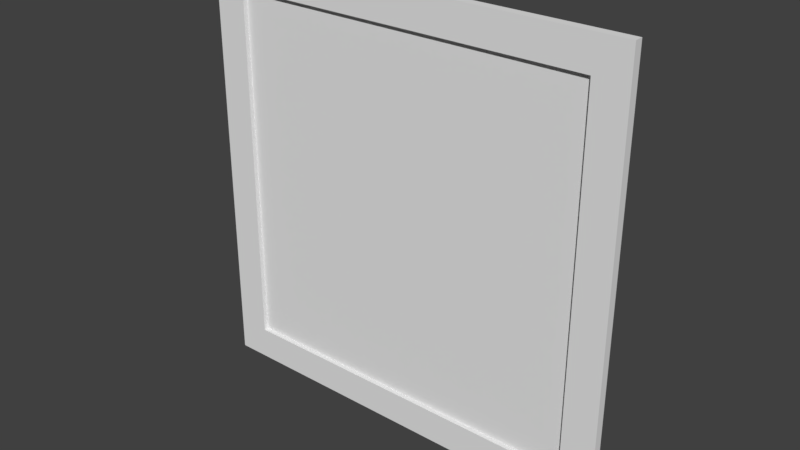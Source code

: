 # Source: Big_Screen_Monitor.blend  (saved by Blender 2.78.0; exported with 4.5.12 LTS)
import bpy
from mathutils import Matrix  # noqa: F401  (used for matrix-valued properties, if any)

bpy.ops.wm.read_factory_settings(use_empty=True)
scene = bpy.context.scene
scene.name = 'Scene'

# ---- collections
col_collection_1 = bpy.data.collections.new('Collection 1'); scene.collection.children.link(col_collection_1)

# ---- world
world_world = bpy.data.worlds.new('World'); scene.world = world_world
world_world.color = (0.05088, 0.05088, 0.05088)
world_world.use_sun_shadow = False
world_world.sun_shadow_jitter_overblur = 0.0
world_world.cycles.sampling_method = 'MANUAL'

# ---- meshes
me_cube = bpy.data.meshes.new('Cube')
me_cube.from_pydata([(-1.0, -1.0, -1.0), (-1.0, -1.0, 1.0), (-1.0, 1.0, -1.0), (-1.0, 1.0, 1.0), (1.0, -1.0, -1.0), (1.0, -1.0, 1.0), (1.0, 1.0, -1.0), (1.0, 1.0, 1.0), (0.8462, 1.0, -1.0), (0.6923, 1.0, -1.0), (0.5385, 1.0, -1.0), (0.3846, 1.0, -1.0), (0.2308, 1.0, -1.0), (0.07692, 1.0, -1.0), (-0.07692, 1.0, -1.0), (-0.2308, 1.0, -1.0), (-0.3846, 1.0, -1.0), (-0.5385, 1.0, -1.0), (-0.6923, 1.0, -1.0), (-0.8462, 1.0, -1.0), (-0.8462, 1.0, 1.0), (-0.6923, 1.0, 1.0), (-0.5385, 1.0, 1.0), (-0.3846, 1.0, 1.0), (-0.2308, 1.0, 1.0), (-0.07692, 1.0, 1.0), (0.07692, 1.0, 1.0), (0.2308, 1.0, 1.0), (0.3846, 1.0, 1.0), (0.5385, 1.0, 1.0), (0.6923, 1.0, 1.0), (0.8462, 1.0, 1.0), (-0.8462, -1.0, -1.0), (-0.6923, -1.0, -1.0), (-0.5385, -1.0, -1.0), (-0.3846, -1.0, -1.0), (-0.2308, -1.0, -1.0), (-0.07692, -1.0, -1.0), (0.07692, -1.0, -1.0), (0.2308, -1.0, -1.0), (0.3846, -1.0, -1.0), (0.5385, -1.0, -1.0), (0.6923, -1.0, -1.0), (0.8462, -1.0, -1.0), (0.8462, -1.0, 1.0), (0.6923, -1.0, 1.0), (0.5385, -1.0, 1.0), (0.3846, -1.0, 1.0), (0.2308, -1.0, 1.0), (0.07692, -1.0, 1.0), (-0.07692, -1.0, 1.0), (-0.2308, -1.0, 1.0), (-0.3846, -1.0, 1.0), (-0.5385, -1.0, 1.0), (-0.6923, -1.0, 1.0), (-0.8462, -1.0, 1.0), (-1.0, -1.0, -0.8462), (-1.0, -1.0, -0.6923), (-1.0, -1.0, -0.5385), (-1.0, -1.0, -0.3846), (-1.0, -1.0, -0.2308), (-1.0, -1.0, -0.07692), (-1.0, -1.0, 0.07692), (-1.0, -1.0, 0.2308), (-1.0, -1.0, 0.3846), (-1.0, -1.0, 0.5385), (-1.0, -1.0, 0.6923), (-1.0, -1.0, 0.8462), (-1.0, 1.0, 0.8462), (-1.0, 1.0, 0.6923), (-1.0, 1.0, 0.5385), (-1.0, 1.0, 0.3846), (-1.0, 1.0, 0.2308), (-1.0, 1.0, 0.07692), (-1.0, 1.0, -0.07692), (-1.0, 1.0, -0.2308), (-1.0, 1.0, -0.3846), (-1.0, 1.0, -0.5385), (-1.0, 1.0, -0.6923), (-1.0, 1.0, -0.8462), (1.0, 1.0, 0.8462), (1.0, 1.0, 0.6923), (1.0, 1.0, 0.5385), (1.0, 1.0, 0.3846), (1.0, 1.0, 0.2308), (1.0, 1.0, 0.07692), (1.0, 1.0, -0.07692), (1.0, 1.0, -0.2308), (1.0, 1.0, -0.3846), (1.0, 1.0, -0.5385), (1.0, 1.0, -0.6923), (1.0, 1.0, -0.8462), (1.0, -1.0, 0.8462), (1.0, -1.0, 0.6923), (1.0, -1.0, 0.5385), (1.0, -1.0, 0.3846), (1.0, -1.0, 0.2308), (1.0, -1.0, 0.07692), (1.0, -1.0, -0.07692), (1.0, -1.0, -0.2308), (1.0, -1.0, -0.3846), (1.0, -1.0, -0.5385), (1.0, -1.0, -0.6923), (1.0, -1.0, -0.8462), (0.8462, -1.0, 0.8462), (0.8462, -1.0, 0.6923), (0.8462, -1.0, 0.5385), (0.8462, -1.0, 0.3846), (0.8462, -1.0, 0.2308), (0.8462, -1.0, 0.07692), (0.8462, -1.0, -0.07692), (0.8462, -1.0, -0.2308), (0.8462, -1.0, -0.3846), (0.8462, -1.0, -0.5385), (0.8462, -1.0, -0.6923), (0.8462, -1.0, -0.8462), (0.6923, -1.0, 0.8462), (0.6923, -1.0, -0.8462), (0.5385, -1.0, 0.8462), (0.5385, -1.0, -0.8462), (0.3846, -1.0, 0.8462), (0.3846, -1.0, -0.8462), (0.2308, -1.0, 0.8462), (0.2308, -1.0, -0.8462), (0.07692, -1.0, 0.8462), (0.07692, -1.0, -0.8462), (-0.07692, -1.0, 0.8462), (-0.07692, -1.0, -0.8462), (-0.2308, -1.0, 0.8462), (-0.2308, -1.0, -0.8462), (-0.3846, -1.0, 0.8462), (-0.3846, -1.0, -0.8462), (-0.5385, -1.0, 0.8462), (-0.5385, -1.0, -0.8462), (-0.6923, -1.0, 0.8462), (-0.6923, -1.0, -0.8462), (-0.8462, -1.0, 0.8462), (-0.8462, -1.0, 0.6923), (-0.8462, -1.0, 0.5385), (-0.8462, -1.0, 0.3846), (-0.8462, -1.0, 0.2308), (-0.8462, -1.0, 0.07692), (-0.8462, -1.0, -0.07692), (-0.8462, -1.0, -0.2308), (-0.8462, -1.0, -0.3846), (-0.8462, -1.0, -0.5385), (-0.8462, -1.0, -0.6923), (-0.8462, -1.0, -0.8462), (-0.8462, 1.0, 0.8462), (-0.8462, 1.0, 0.6923), (-0.8462, 1.0, 0.5385), (-0.8462, 1.0, 0.3846), (-0.8462, 1.0, 0.2308), (-0.8462, 1.0, 0.07692), (-0.8462, 1.0, -0.07692), (-0.8462, 1.0, -0.2308), (-0.8462, 1.0, -0.3846), (-0.8462, 1.0, -0.5385), (-0.8462, 1.0, -0.6923), (-0.8462, 1.0, -0.8462), (-0.6923, 1.0, 0.8462), (-0.6923, 1.0, 0.6923), (-0.6923, 1.0, 0.5385), (-0.6923, 1.0, 0.3846), (-0.6923, 1.0, 0.2308), (-0.6923, 1.0, 0.07692), (-0.6923, 1.0, -0.07692), (-0.6923, 1.0, -0.2308), (-0.6923, 1.0, -0.3846), (-0.6923, 1.0, -0.5385), (-0.6923, 1.0, -0.6923), (-0.6923, 1.0, -0.8462), (-0.5385, 1.0, 0.8462), (-0.5385, 1.0, 0.6923), (-0.5385, 1.0, 0.5385), (-0.5385, 1.0, 0.3846), (-0.5385, 1.0, 0.2308), (-0.5385, 1.0, 0.07692), (-0.5385, 1.0, -0.07692), (-0.5385, 1.0, -0.2308), (-0.5385, 1.0, -0.3846), (-0.5385, 1.0, -0.5385), (-0.5385, 1.0, -0.6923), (-0.5385, 1.0, -0.8462), (-0.3846, 1.0, 0.8462), (-0.3846, 1.0, 0.6923), (-0.3846, 1.0, 0.5385), (-0.3846, 1.0, 0.3846), (-0.3846, 1.0, 0.2308), (-0.3846, 1.0, 0.07692), (-0.3846, 1.0, -0.07692), (-0.3846, 1.0, -0.2308), (-0.3846, 1.0, -0.3846), (-0.3846, 1.0, -0.5385), (-0.3846, 1.0, -0.6923), (-0.3846, 1.0, -0.8462), (-0.2308, 1.0, 0.8462), (-0.2308, 1.0, 0.6923), (-0.2308, 1.0, 0.5385), (-0.2308, 1.0, 0.3846), (-0.2308, 1.0, 0.2308), (-0.2308, 1.0, 0.07692), (-0.2308, 1.0, -0.07692), (-0.2308, 1.0, -0.2308), (-0.2308, 1.0, -0.3846), (-0.2308, 1.0, -0.5385), (-0.2308, 1.0, -0.6923), (-0.2308, 1.0, -0.8462), (-0.07692, 1.0, 0.8462), (-0.07692, 1.0, 0.6923), (-0.07692, 1.0, 0.5385), (-0.07692, 1.0, 0.3846), (-0.07692, 1.0, 0.2308), (-0.07692, 1.0, 0.07692), (-0.07692, 1.0, -0.07692), (-0.07692, 1.0, -0.2308), (-0.07692, 1.0, -0.3846), (-0.07692, 1.0, -0.5385), (-0.07692, 1.0, -0.6923), (-0.07692, 1.0, -0.8462), (0.07692, 1.0, 0.8462), (0.07692, 1.0, 0.6923), (0.07692, 1.0, 0.5385), (0.07692, 1.0, 0.3846), (0.07692, 1.0, 0.2308), (0.07692, 1.0, 0.07692), (0.07692, 1.0, -0.07692), (0.07692, 1.0, -0.2308), (0.07692, 1.0, -0.3846), (0.07692, 1.0, -0.5385), (0.07692, 1.0, -0.6923), (0.07692, 1.0, -0.8462), (0.2308, 1.0, 0.8462), (0.2308, 1.0, 0.6923), (0.2308, 1.0, 0.5385), (0.2308, 1.0, 0.3846), (0.2308, 1.0, 0.2308), (0.2308, 1.0, 0.07692), (0.2308, 1.0, -0.07692), (0.2308, 1.0, -0.2308), (0.2308, 1.0, -0.3846), (0.2308, 1.0, -0.5385), (0.2308, 1.0, -0.6923), (0.2308, 1.0, -0.8462), (0.3846, 1.0, 0.8462), (0.3846, 1.0, 0.6923), (0.3846, 1.0, 0.5385), (0.3846, 1.0, 0.3846), (0.3846, 1.0, 0.2308), (0.3846, 1.0, 0.07692), (0.3846, 1.0, -0.07692), (0.3846, 1.0, -0.2308), (0.3846, 1.0, -0.3846), (0.3846, 1.0, -0.5385), (0.3846, 1.0, -0.6923), (0.3846, 1.0, -0.8462), (0.5385, 1.0, 0.8462), (0.5385, 1.0, 0.6923), (0.5385, 1.0, 0.5385), (0.5385, 1.0, 0.3846), (0.5385, 1.0, 0.2308), (0.5385, 1.0, 0.07692), (0.5385, 1.0, -0.07692), (0.5385, 1.0, -0.2308), (0.5385, 1.0, -0.3846), (0.5385, 1.0, -0.5385), (0.5385, 1.0, -0.6923), (0.5385, 1.0, -0.8462), (0.6923, 1.0, 0.8462), (0.6923, 1.0, 0.6923), (0.6923, 1.0, 0.5385), (0.6923, 1.0, 0.3846), (0.6923, 1.0, 0.2308), (0.6923, 1.0, 0.07692), (0.6923, 1.0, -0.07692), (0.6923, 1.0, -0.2308), (0.6923, 1.0, -0.3846), (0.6923, 1.0, -0.5385), (0.6923, 1.0, -0.6923), (0.6923, 1.0, -0.8462), (0.8462, 1.0, 0.8462), (0.8462, 1.0, 0.6923), (0.8462, 1.0, 0.5385), (0.8462, 1.0, 0.3846), (0.8462, 1.0, 0.2308), (0.8462, 1.0, 0.07692), (0.8462, 1.0, -0.07692), (0.8462, 1.0, -0.2308), (0.8462, 1.0, -0.3846), (0.8462, 1.0, -0.5385), (0.8462, 1.0, -0.6923), (0.8462, 1.0, -0.8462), (0.8462, 0.06809, 0.8462), (0.8462, 0.06809, 0.6923), (0.8462, 0.06809, 0.5385), (0.8462, 0.06809, 0.3846), (0.8462, 0.06809, 0.2308), (0.8462, 0.06809, 0.07692), (0.8462, 0.06809, -0.07692), (0.8462, 0.06809, -0.2308), (0.8462, 0.06809, -0.3846), (0.8462, 0.06809, -0.5385), (0.8462, 0.06809, -0.6923), (0.8462, 0.06809, -0.8462), (0.6923, 0.06809, 0.8462), (0.6923, 0.06809, 0.6923), (0.6923, 0.06809, 0.5385), (0.6923, 0.06809, 0.3846), (0.6923, 0.06809, 0.2308), (0.6923, 0.06809, 0.07692), (0.6923, 0.06809, -0.07692), (0.6923, 0.06809, -0.2308), (0.6923, 0.06809, -0.3846), (0.6923, 0.06809, -0.5385), (0.6923, 0.06809, -0.6923), (0.6923, 0.06809, -0.8462), (0.5385, 0.06809, 0.8462), (0.5385, 0.06809, 0.6923), (0.5385, 0.06809, 0.5385), (0.5385, 0.06809, 0.3846), (0.5385, 0.06809, 0.2308), (0.5385, 0.06809, 0.07692), (0.5385, 0.06809, -0.07692), (0.5385, 0.06809, -0.2308), (0.5385, 0.06809, -0.3846), (0.5385, 0.06809, -0.5385), (0.5385, 0.06809, -0.6923), (0.5385, 0.06809, -0.8462), (0.3846, 0.06809, 0.8462), (0.3846, 0.06809, 0.6923), (0.3846, 0.06809, 0.5385), (0.3846, 0.06809, 0.3846), (0.3846, 0.06809, 0.2308), (0.3846, 0.06809, 0.07692), (0.3846, 0.06809, -0.07692), (0.3846, 0.06809, -0.2308), (0.3846, 0.06809, -0.3846), (0.3846, 0.06809, -0.5385), (0.3846, 0.06809, -0.6923), (0.3846, 0.06809, -0.8462), (0.2308, 0.06809, 0.8462), (0.2308, 0.06809, 0.6923), (0.2308, 0.06809, 0.5385), (0.2308, 0.06809, 0.3846), (0.2308, 0.06809, 0.2308), (0.2308, 0.06809, 0.07692), (0.2308, 0.06809, -0.07692), (0.2308, 0.06809, -0.2308), (0.2308, 0.06809, -0.3846), (0.2308, 0.06809, -0.5385), (0.2308, 0.06809, -0.6923), (0.2308, 0.06809, -0.8462), (0.07692, 0.06809, 0.8462), (0.07692, 0.06809, 0.6923), (0.07692, 0.06809, 0.5385), (0.07692, 0.06809, 0.3846), (0.07692, 0.06809, 0.2308), (0.07692, 0.06809, 0.07692), (0.07692, 0.06809, -0.07692), (0.07692, 0.06809, -0.2308), (0.07692, 0.06809, -0.3846), (0.07692, 0.06809, -0.5385), (0.07692, 0.06809, -0.6923), (0.07692, 0.06809, -0.8462), (-0.07692, 0.06809, 0.8462), (-0.07692, 0.06809, 0.6923), (-0.07692, 0.06809, 0.5385), (-0.07692, 0.06809, 0.3846), (-0.07692, 0.06809, 0.2308), (-0.07692, 0.06809, 0.07692), (-0.07692, 0.06809, -0.07692), (-0.07692, 0.06809, -0.2308), (-0.07692, 0.06809, -0.3846), (-0.07692, 0.06809, -0.5385), (-0.07692, 0.06809, -0.6923), (-0.07692, 0.06809, -0.8462), (-0.2308, 0.06809, 0.8462), (-0.2308, 0.06809, 0.6923), (-0.2308, 0.06809, 0.5385), (-0.2308, 0.06809, 0.3846), (-0.2308, 0.06809, 0.2308), (-0.2308, 0.06809, 0.07692), (-0.2308, 0.06809, -0.07692), (-0.2308, 0.06809, -0.2308), (-0.2308, 0.06809, -0.3846), (-0.2308, 0.06809, -0.5385), (-0.2308, 0.06809, -0.6923), (-0.2308, 0.06809, -0.8462), (-0.3846, 0.06809, 0.8462), (-0.3846, 0.06809, 0.6923), (-0.3846, 0.06809, 0.5385), (-0.3846, 0.06809, 0.3846), (-0.3846, 0.06809, 0.2308), (-0.3846, 0.06809, 0.07692), (-0.3846, 0.06809, -0.07692), (-0.3846, 0.06809, -0.2308), (-0.3846, 0.06809, -0.3846), (-0.3846, 0.06809, -0.5385), (-0.3846, 0.06809, -0.6923), (-0.3846, 0.06809, -0.8462), (-0.5385, 0.06809, 0.8462), (-0.5385, 0.06809, 0.6923), (-0.5385, 0.06809, 0.5385), (-0.5385, 0.06809, 0.3846), (-0.5385, 0.06809, 0.2308), (-0.5385, 0.06809, 0.07692), (-0.5385, 0.06809, -0.07692), (-0.5385, 0.06809, -0.2308), (-0.5385, 0.06809, -0.3846), (-0.5385, 0.06809, -0.5385), (-0.5385, 0.06809, -0.6923), (-0.5385, 0.06809, -0.8462), (-0.6923, 0.06809, 0.8462), (-0.6923, 0.06809, 0.6923), (-0.6923, 0.06809, 0.5385), (-0.6923, 0.06809, 0.3846), (-0.6923, 0.06809, 0.2308), (-0.6923, 0.06809, 0.07692), (-0.6923, 0.06809, -0.07692), (-0.6923, 0.06809, -0.2308), (-0.6923, 0.06809, -0.3846), (-0.6923, 0.06809, -0.5385), (-0.6923, 0.06809, -0.6923), (-0.6923, 0.06809, -0.8462), (-0.8462, 0.06809, 0.8462), (-0.8462, 0.06809, 0.6923), (-0.8462, 0.06809, 0.5385), (-0.8462, 0.06809, 0.3846), (-0.8462, 0.06809, 0.2308), (-0.8462, 0.06809, 0.07692), (-0.8462, 0.06809, -0.07692), (-0.8462, 0.06809, -0.2308), (-0.8462, 0.06809, -0.3846), (-0.8462, 0.06809, -0.5385), (-0.8462, 0.06809, -0.6923), (-0.8462, 0.06809, -0.8462)], [], [(67, 1, 3, 68), (280, 31, 7, 80), (80, 7, 5, 92), (136, 55, 1, 67), (8, 6, 4, 43), (20, 3, 1, 55), (7, 31, 44, 5), (31, 30, 45, 44), (30, 29, 46, 45), (29, 28, 47, 46), (28, 27, 48, 47), (27, 26, 49, 48), (26, 25, 50, 49), (25, 24, 51, 50), (24, 23, 52, 51), (23, 22, 53, 52), (22, 21, 54, 53), (21, 20, 55, 54), (2, 19, 32, 0), (19, 18, 33, 32), (18, 17, 34, 33), (17, 16, 35, 34), (16, 15, 36, 35), (15, 14, 37, 36), (14, 13, 38, 37), (13, 12, 39, 38), (12, 11, 40, 39), (11, 10, 41, 40), (10, 9, 42, 41), (9, 8, 43, 42), (92, 5, 44, 104), (104, 44, 45, 116), (116, 45, 46, 118), (118, 46, 47, 120), (120, 47, 48, 122), (122, 48, 49, 124), (124, 49, 50, 126), (126, 50, 51, 128), (128, 51, 52, 130), (130, 52, 53, 132), (132, 53, 54, 134), (134, 54, 55, 136), (68, 3, 20, 148), (148, 20, 21, 160), (160, 21, 22, 172), (172, 22, 23, 184), (184, 23, 24, 196), (196, 24, 25, 208), (208, 25, 26, 220), (220, 26, 27, 232), (232, 27, 28, 244), (244, 28, 29, 256), (256, 29, 30, 268), (268, 30, 31, 280), (9, 279, 291, 8), (279, 278, 290, 291), (278, 277, 289, 290), (277, 276, 288, 289), (276, 275, 287, 288), (275, 274, 286, 287), (274, 273, 285, 286), (273, 272, 284, 285), (272, 271, 283, 284), (271, 270, 282, 283), (270, 269, 281, 282), (269, 268, 280, 281), (10, 267, 279, 9), (267, 266, 278, 279), (266, 265, 277, 278), (265, 264, 276, 277), (264, 263, 275, 276), (263, 262, 274, 275), (262, 261, 273, 274), (261, 260, 272, 273), (260, 259, 271, 272), (259, 258, 270, 271), (258, 257, 269, 270), (257, 256, 268, 269), (11, 255, 267, 10), (255, 254, 266, 267), (254, 253, 265, 266), (253, 252, 264, 265), (252, 251, 263, 264), (251, 250, 262, 263), (250, 249, 261, 262), (249, 248, 260, 261), (248, 247, 259, 260), (247, 246, 258, 259), (246, 245, 257, 258), (245, 244, 256, 257), (12, 243, 255, 11), (243, 242, 254, 255), (242, 241, 253, 254), (241, 240, 252, 253), (240, 239, 251, 252), (239, 238, 250, 251), (238, 237, 249, 250), (237, 236, 248, 249), (236, 235, 247, 248), (235, 234, 246, 247), (234, 233, 245, 246), (233, 232, 244, 245), (13, 231, 243, 12), (231, 230, 242, 243), (230, 229, 241, 242), (229, 228, 240, 241), (228, 227, 239, 240), (227, 226, 238, 239), (226, 225, 237, 238), (225, 224, 236, 237), (224, 223, 235, 236), (223, 222, 234, 235), (222, 221, 233, 234), (221, 220, 232, 233), (14, 219, 231, 13), (219, 218, 230, 231), (218, 217, 229, 230), (217, 216, 228, 229), (216, 215, 227, 228), (215, 214, 226, 227), (214, 213, 225, 226), (213, 212, 224, 225), (212, 211, 223, 224), (211, 210, 222, 223), (210, 209, 221, 222), (209, 208, 220, 221), (15, 207, 219, 14), (207, 206, 218, 219), (206, 205, 217, 218), (205, 204, 216, 217), (204, 203, 215, 216), (203, 202, 214, 215), (202, 201, 213, 214), (201, 200, 212, 213), (200, 199, 211, 212), (199, 198, 210, 211), (198, 197, 209, 210), (197, 196, 208, 209), (16, 195, 207, 15), (195, 194, 206, 207), (194, 193, 205, 206), (193, 192, 204, 205), (192, 191, 203, 204), (191, 190, 202, 203), (190, 189, 201, 202), (189, 188, 200, 201), (188, 187, 199, 200), (187, 186, 198, 199), (186, 185, 197, 198), (185, 184, 196, 197), (17, 183, 195, 16), (183, 182, 194, 195), (182, 181, 193, 194), (181, 180, 192, 193), (180, 179, 191, 192), (179, 178, 190, 191), (178, 177, 189, 190), (177, 176, 188, 189), (176, 175, 187, 188), (175, 174, 186, 187), (174, 173, 185, 186), (173, 172, 184, 185), (18, 171, 183, 17), (171, 170, 182, 183), (170, 169, 181, 182), (169, 168, 180, 181), (168, 167, 179, 180), (167, 166, 178, 179), (166, 165, 177, 178), (165, 164, 176, 177), (164, 163, 175, 176), (163, 162, 174, 175), (162, 161, 173, 174), (161, 160, 172, 173), (19, 159, 171, 18), (159, 158, 170, 171), (158, 157, 169, 170), (157, 156, 168, 169), (156, 155, 167, 168), (155, 154, 166, 167), (154, 153, 165, 166), (153, 152, 164, 165), (152, 151, 163, 164), (151, 150, 162, 163), (150, 149, 161, 162), (149, 148, 160, 161), (2, 79, 159, 19), (79, 78, 158, 159), (78, 77, 157, 158), (77, 76, 156, 157), (76, 75, 155, 156), (75, 74, 154, 155), (74, 73, 153, 154), (73, 72, 152, 153), (72, 71, 151, 152), (71, 70, 150, 151), (70, 69, 149, 150), (69, 68, 148, 149), (33, 135, 147, 32), (34, 133, 135, 33), (35, 131, 133, 34), (36, 129, 131, 35), (37, 127, 129, 36), (38, 125, 127, 37), (39, 123, 125, 38), (40, 121, 123, 39), (116, 118, 316, 304), (105, 104, 292, 293), (138, 139, 427, 426), (134, 136, 424, 412), (133, 131, 399, 411), (104, 116, 304, 292), (137, 138, 426, 425), (132, 134, 412, 400), (136, 137, 425, 424), (131, 129, 387, 399), (130, 132, 400, 388), (41, 119, 121, 40), (115, 114, 302, 303), (129, 127, 375, 387), (114, 113, 301, 302), (128, 130, 388, 376), (127, 125, 363, 375), (113, 112, 300, 301), (146, 147, 435, 434), (126, 128, 376, 364), (125, 123, 351, 363), (112, 111, 299, 300), (145, 146, 434, 433), (42, 117, 119, 41), (124, 126, 364, 352), (111, 110, 298, 299), (144, 145, 433, 432), (123, 121, 339, 351), (143, 144, 432, 431), (110, 109, 297, 298), (122, 124, 352, 340), (121, 119, 327, 339), (109, 108, 296, 297), (142, 143, 431, 430), (120, 122, 340, 328), (43, 115, 117, 42), (108, 107, 295, 296), (141, 142, 430, 429), (119, 117, 315, 327), (147, 135, 423, 435), (107, 106, 294, 295), (140, 141, 429, 428), (118, 120, 328, 316), (117, 115, 303, 315), (106, 105, 293, 294), (139, 140, 428, 427), (135, 133, 411, 423), (4, 103, 115, 43), (103, 102, 114, 115), (102, 101, 113, 114), (101, 100, 112, 113), (100, 99, 111, 112), (99, 98, 110, 111), (98, 97, 109, 110), (97, 96, 108, 109), (96, 95, 107, 108), (95, 94, 106, 107), (94, 93, 105, 106), (93, 92, 104, 105), (32, 147, 56, 0), (147, 146, 57, 56), (146, 145, 58, 57), (145, 144, 59, 58), (144, 143, 60, 59), (143, 142, 61, 60), (142, 141, 62, 61), (141, 140, 63, 62), (140, 139, 64, 63), (139, 138, 65, 64), (138, 137, 66, 65), (137, 136, 67, 66), (6, 91, 103, 4), (91, 90, 102, 103), (90, 89, 101, 102), (89, 88, 100, 101), (88, 87, 99, 100), (87, 86, 98, 99), (86, 85, 97, 98), (85, 84, 96, 97), (84, 83, 95, 96), (83, 82, 94, 95), (82, 81, 93, 94), (81, 80, 92, 93), (8, 291, 91, 6), (291, 290, 90, 91), (290, 289, 89, 90), (289, 288, 88, 89), (288, 287, 87, 88), (287, 286, 86, 87), (286, 285, 85, 86), (285, 284, 84, 85), (284, 283, 83, 84), (283, 282, 82, 83), (282, 281, 81, 82), (281, 280, 80, 81), (0, 56, 79, 2), (56, 57, 78, 79), (57, 58, 77, 78), (58, 59, 76, 77), (59, 60, 75, 76), (60, 61, 74, 75), (61, 62, 73, 74), (62, 63, 72, 73), (63, 64, 71, 72), (64, 65, 70, 71), (65, 66, 69, 70), (66, 67, 68, 69), (423, 422, 434, 435), (422, 421, 433, 434), (421, 420, 432, 433), (420, 419, 431, 432), (419, 418, 430, 431), (418, 417, 429, 430), (417, 416, 428, 429), (416, 415, 427, 428), (415, 414, 426, 427), (414, 413, 425, 426), (413, 412, 424, 425), (411, 410, 422, 423), (410, 409, 421, 422), (409, 408, 420, 421), (408, 407, 419, 420), (407, 406, 418, 419), (406, 405, 417, 418), (405, 404, 416, 417), (404, 403, 415, 416), (403, 402, 414, 415), (402, 401, 413, 414), (401, 400, 412, 413), (399, 398, 410, 411), (398, 397, 409, 410), (397, 396, 408, 409), (396, 395, 407, 408), (395, 394, 406, 407), (394, 393, 405, 406), (393, 392, 404, 405), (392, 391, 403, 404), (391, 390, 402, 403), (390, 389, 401, 402), (389, 388, 400, 401), (387, 386, 398, 399), (386, 385, 397, 398), (385, 384, 396, 397), (384, 383, 395, 396), (383, 382, 394, 395), (382, 381, 393, 394), (381, 380, 392, 393), (380, 379, 391, 392), (379, 378, 390, 391), (378, 377, 389, 390), (377, 376, 388, 389), (375, 374, 386, 387), (374, 373, 385, 386), (373, 372, 384, 385), (372, 371, 383, 384), (371, 370, 382, 383), (370, 369, 381, 382), (369, 368, 380, 381), (368, 367, 379, 380), (367, 366, 378, 379), (366, 365, 377, 378), (365, 364, 376, 377), (363, 362, 374, 375), (362, 361, 373, 374), (361, 360, 372, 373), (360, 359, 371, 372), (359, 358, 370, 371), (358, 357, 369, 370), (357, 356, 368, 369), (356, 355, 367, 368), (355, 354, 366, 367), (354, 353, 365, 366), (353, 352, 364, 365), (351, 350, 362, 363), (350, 349, 361, 362), (349, 348, 360, 361), (348, 347, 359, 360), (347, 346, 358, 359), (346, 345, 357, 358), (345, 344, 356, 357), (344, 343, 355, 356), (343, 342, 354, 355), (342, 341, 353, 354), (341, 340, 352, 353), (339, 338, 350, 351), (338, 337, 349, 350), (337, 336, 348, 349), (336, 335, 347, 348), (335, 334, 346, 347), (334, 333, 345, 346), (333, 332, 344, 345), (332, 331, 343, 344), (331, 330, 342, 343), (330, 329, 341, 342), (329, 328, 340, 341), (327, 326, 338, 339), (326, 325, 337, 338), (325, 324, 336, 337), (324, 323, 335, 336), (323, 322, 334, 335), (322, 321, 333, 334), (321, 320, 332, 333), (320, 319, 331, 332), (319, 318, 330, 331), (318, 317, 329, 330), (317, 316, 328, 329), (315, 314, 326, 327), (314, 313, 325, 326), (313, 312, 324, 325), (312, 311, 323, 324), (311, 310, 322, 323), (310, 309, 321, 322), (309, 308, 320, 321), (308, 307, 319, 320), (307, 306, 318, 319), (306, 305, 317, 318), (305, 304, 316, 317), (303, 302, 314, 315), (302, 301, 313, 314), (301, 300, 312, 313), (300, 299, 311, 312), (299, 298, 310, 311), (298, 297, 309, 310), (297, 296, 308, 309), (296, 295, 307, 308), (295, 294, 306, 307), (294, 293, 305, 306), (293, 292, 304, 305)])
_uv = me_cube.uv_layers.new(name='UVMap')
_uv.uv.foreach_set('vector', [0.0, 0.934, 0.0, 0.998, 0.0, 0.998, 0.0, 0.934, 0.9937, 0.8953, 0.9937, 0.9523, 0.9949, 0.9523, 0.9949, 0.8953, 1.0, 0.934, 1.0, 0.998, 1.0, 0.998, 1.0, 0.934, 0.07692, 0.934, 0.07692, 0.998, 0.0, 0.998, 0.0, 0.934, 0.9231, 0.1659, 1.0, 0.1659, 1.0, 0.1659, 0.9231, 0.1659, 0.07692, 0.998, 0.0, 0.998, 0.0, 0.998, 0.07692, 0.998, 1.0, 0.998, 0.9231, 0.998, 0.9231, 0.998, 1.0, 0.998, 0.9231, 0.998, 0.8462, 0.998, 0.8462, 0.998, 0.9231, 0.998, 0.8462, 0.998, 0.7692, 0.998, 0.7692, 0.998, 0.8462, 0.998, 0.7692, 0.998, 0.6923, 0.998, 0.6923, 0.998, 0.7692, 0.998, 0.6923, 0.998, 0.6154, 0.998, 0.6154, 0.998, 0.6923, 0.998, 0.6154, 0.998, 0.5385, 0.998, 0.5385, 0.998, 0.6154, 0.998, 0.5385, 0.998, 0.4615, 0.998, 0.4615, 0.998, 0.5385, 0.998, 0.4615, 0.998, 0.3846, 0.998, 0.3846, 0.998, 0.4615, 0.998, 0.3846, 0.998, 0.3077, 0.998, 0.3077, 0.998, 0.3846, 0.998, 0.3077, 0.998, 0.2308, 0.998, 0.2308, 0.998, 0.3077, 0.998, 0.2308, 0.998, 0.1538, 0.998, 0.1538, 0.998, 0.2308, 0.998, 0.1538, 0.998, 0.07692, 0.998, 0.07692, 0.998, 0.1538, 0.998, 0.0, 0.1659, 0.07692, 0.1659, 0.07692, 0.1659, 0.0, 0.1659, 0.07692, 0.1659, 0.1538, 0.1659, 0.1538, 0.1659, 0.07692, 0.1659, 0.1538, 0.1659, 0.2308, 0.1659, 0.2308, 0.1659, 0.1538, 0.1659, 0.2308, 0.1659, 0.3077, 0.1659, 0.3077, 0.1659, 0.2308, 0.1659, 0.3077, 0.1659, 0.3846, 0.1659, 0.3846, 0.1659, 0.3077, 0.1659, 0.3846, 0.1659, 0.4615, 0.1659, 0.4615, 0.1659, 0.3846, 0.1659, 0.4615, 0.1659, 0.5385, 0.1659, 0.5385, 0.1659, 0.4615, 0.1659, 0.5385, 0.1659, 0.6154, 0.1659, 0.6154, 0.1659, 0.5385, 0.1659, 0.6154, 0.1659, 0.6923, 0.1659, 0.6923, 0.1659, 0.6154, 0.1659, 0.6923, 0.1659, 0.7692, 0.1659, 0.7692, 0.1659, 0.6923, 0.1659, 0.7692, 0.1659, 0.8462, 0.1659, 0.8462, 0.1659, 0.7692, 0.1659, 0.8462, 0.1659, 0.9231, 0.1659, 0.9231, 0.1659, 0.8462, 0.1659, 1.0, 0.934, 1.0, 0.998, 0.9231, 0.998, 0.9231, 0.934, 0.9231, 0.934, 0.9231, 0.998, 0.8462, 0.998, 0.8462, 0.934, 0.8462, 0.934, 0.8462, 0.998, 0.7692, 0.998, 0.7692, 0.934, 0.7692, 0.934, 0.7692, 0.998, 0.6923, 0.998, 0.6923, 0.934, 0.6923, 0.934, 0.6923, 0.998, 0.6154, 0.998, 0.6154, 0.934, 0.6154, 0.934, 0.6154, 0.998, 0.5385, 0.998, 0.5385, 0.934, 0.5385, 0.934, 0.5385, 0.998, 0.4615, 0.998, 0.4615, 0.934, 0.4615, 0.934, 0.4615, 0.998, 0.3846, 0.998, 0.3846, 0.934, 0.3846, 0.934, 0.3846, 0.998, 0.3077, 0.998, 0.3077, 0.934, 0.3077, 0.934, 0.3077, 0.998, 0.2308, 0.998, 0.2308, 0.934, 0.2308, 0.934, 0.2308, 0.998, 0.1538, 0.998, 0.1538, 0.934, 0.1538, 0.934, 0.1538, 0.998, 0.07692, 0.998, 0.07692, 0.934, 0.979, 0.8953, 0.979, 0.9523, 0.9802, 0.9523, 0.9802, 0.8953, 0.9802, 0.8953, 0.9802, 0.9523, 0.9814, 0.9523, 0.9814, 0.8953, 0.9814, 0.8953, 0.9814, 0.9523, 0.9827, 0.9523, 0.9827, 0.8953, 0.9827, 0.8953, 0.9827, 0.9523, 0.9839, 0.9523, 0.9839, 0.8953, 0.9839, 0.8953, 0.9839, 0.9523, 0.9851, 0.9523, 0.9851, 0.8953, 0.9851, 0.8953, 0.9851, 0.9523, 0.9863, 0.9523, 0.9863, 0.8953, 0.9863, 0.8953, 0.9863, 0.9523, 0.9876, 0.9523, 0.9876, 0.8953, 0.9876, 0.8953, 0.9876, 0.9523, 0.9888, 0.9523, 0.9888, 0.8953, 0.9888, 0.8953, 0.9888, 0.9523, 0.99, 0.9523, 0.99, 0.8953, 0.99, 0.8953, 0.99, 0.9523, 0.9912, 0.9523, 0.9912, 0.8953, 0.9912, 0.8953, 0.9912, 0.9523, 0.9924, 0.9523, 0.9924, 0.8953, 0.9924, 0.8953, 0.9924, 0.9523, 0.9937, 0.9523, 0.9937, 0.8953, 0.9924, 0.2116, 0.9924, 0.2686, 0.9937, 0.2686, 0.9937, 0.2116, 0.9924, 0.2686, 0.9924, 0.3255, 0.9937, 0.3255, 0.9937, 0.2686, 0.9924, 0.3255, 0.9924, 0.3825, 0.9937, 0.3825, 0.9937, 0.3255, 0.9924, 0.3825, 0.9924, 0.4395, 0.9937, 0.4395, 0.9937, 0.3825, 0.9924, 0.4395, 0.9924, 0.4965, 0.9937, 0.4965, 0.9937, 0.4395, 0.9924, 0.4965, 0.9924, 0.5535, 0.9937, 0.5535, 0.9937, 0.4965, 0.9924, 0.5535, 0.9924, 0.6104, 0.9937, 0.6104, 0.9937, 0.5535, 0.9924, 0.6104, 0.9924, 0.6674, 0.9937, 0.6674, 0.9937, 0.6104, 0.9924, 0.6674, 0.9924, 0.7244, 0.9937, 0.7244, 0.9937, 0.6674, 0.9924, 0.7244, 0.9924, 0.7814, 0.9937, 0.7814, 0.9937, 0.7244, 0.9924, 0.7814, 0.9924, 0.8384, 0.9937, 0.8384, 0.9937, 0.7814, 0.9924, 0.8384, 0.9924, 0.8953, 0.9937, 0.8953, 0.9937, 0.8384, 0.9912, 0.2116, 0.9912, 0.2686, 0.9924, 0.2686, 0.9924, 0.2116, 0.9912, 0.2686, 0.9912, 0.3255, 0.9924, 0.3255, 0.9924, 0.2686, 0.9912, 0.3255, 0.9912, 0.3825, 0.9924, 0.3825, 0.9924, 0.3255, 0.9912, 0.3825, 0.9912, 0.4395, 0.9924, 0.4395, 0.9924, 0.3825, 0.9912, 0.4395, 0.9912, 0.4965, 0.9924, 0.4965, 0.9924, 0.4395, 0.9912, 0.4965, 0.9912, 0.5535, 0.9924, 0.5535, 0.9924, 0.4965, 0.9912, 0.5535, 0.9912, 0.6104, 0.9924, 0.6104, 0.9924, 0.5535, 0.9912, 0.6104, 0.9912, 0.6674, 0.9924, 0.6674, 0.9924, 0.6104, 0.9912, 0.6674, 0.9912, 0.7244, 0.9924, 0.7244, 0.9924, 0.6674, 0.9912, 0.7244, 0.9912, 0.7814, 0.9924, 0.7814, 0.9924, 0.7244, 0.9912, 0.7814, 0.9912, 0.8384, 0.9924, 0.8384, 0.9924, 0.7814, 0.9912, 0.8384, 0.9912, 0.8953, 0.9924, 0.8953, 0.9924, 0.8384, 0.99, 0.2116, 0.99, 0.2686, 0.9912, 0.2686, 0.9912, 0.2116, 0.99, 0.2686, 0.99, 0.3255, 0.9912, 0.3255, 0.9912, 0.2686, 0.99, 0.3255, 0.99, 0.3825, 0.9912, 0.3825, 0.9912, 0.3255, 0.99, 0.3825, 0.99, 0.4395, 0.9912, 0.4395, 0.9912, 0.3825, 0.99, 0.4395, 0.99, 0.4965, 0.9912, 0.4965, 0.9912, 0.4395, 0.99, 0.4965, 0.99, 0.5535, 0.9912, 0.5535, 0.9912, 0.4965, 0.99, 0.5535, 0.99, 0.6104, 0.9912, 0.6104, 0.9912, 0.5535, 0.99, 0.6104, 0.99, 0.6674, 0.9912, 0.6674, 0.9912, 0.6104, 0.99, 0.6674, 0.99, 0.7244, 0.9912, 0.7244, 0.9912, 0.6674, 0.99, 0.7244, 0.99, 0.7814, 0.9912, 0.7814, 0.9912, 0.7244, 0.99, 0.7814, 0.99, 0.8384, 0.9912, 0.8384, 0.9912, 0.7814, 0.99, 0.8384, 0.99, 0.8953, 0.9912, 0.8953, 0.9912, 0.8384, 0.9888, 0.2116, 0.9888, 0.2686, 0.99, 0.2686, 0.99, 0.2116, 0.9888, 0.2686, 0.9888, 0.3255, 0.99, 0.3255, 0.99, 0.2686, 0.9888, 0.3255, 0.9888, 0.3825, 0.99, 0.3825, 0.99, 0.3255, 0.9888, 0.3825, 0.9888, 0.4395, 0.99, 0.4395, 0.99, 0.3825, 0.9888, 0.4395, 0.9888, 0.4965, 0.99, 0.4965, 0.99, 0.4395, 0.9888, 0.4965, 0.9888, 0.5535, 0.99, 0.5535, 0.99, 0.4965, 0.9888, 0.5535, 0.9888, 0.6104, 0.99, 0.6104, 0.99, 0.5535, 0.9888, 0.6104, 0.9888, 0.6674, 0.99, 0.6674, 0.99, 0.6104, 0.9888, 0.6674, 0.9888, 0.7244, 0.99, 0.7244, 0.99, 0.6674, 0.9888, 0.7244, 0.9888, 0.7814, 0.99, 0.7814, 0.99, 0.7244, 0.9888, 0.7814, 0.9888, 0.8384, 0.99, 0.8384, 0.99, 0.7814, 0.9888, 0.8384, 0.9888, 0.8953, 0.99, 0.8953, 0.99, 0.8384, 0.9876, 0.2116, 0.9876, 0.2686, 0.9888, 0.2686, 0.9888, 0.2116, 0.9876, 0.2686, 0.9876, 0.3255, 0.9888, 0.3255, 0.9888, 0.2686, 0.9876, 0.3255, 0.9876, 0.3825, 0.9888, 0.3825, 0.9888, 0.3255, 0.9876, 0.3825, 0.9876, 0.4395, 0.9888, 0.4395, 0.9888, 0.3825, 0.9876, 0.4395, 0.9876, 0.4965, 0.9888, 0.4965, 0.9888, 0.4395, 0.9876, 0.4965, 0.9876, 0.5535, 0.9888, 0.5535, 0.9888, 0.4965, 0.9876, 0.5535, 0.9876, 0.6104, 0.9888, 0.6104, 0.9888, 0.5535, 0.9876, 0.6104, 0.9876, 0.6674, 0.9888, 0.6674, 0.9888, 0.6104, 0.9876, 0.6674, 0.9876, 0.7244, 0.9888, 0.7244, 0.9888, 0.6674, 0.9876, 0.7244, 0.9876, 0.7814, 0.9888, 0.7814, 0.9888, 0.7244, 0.9876, 0.7814, 0.9876, 0.8384, 0.9888, 0.8384, 0.9888, 0.7814, 0.9876, 0.8384, 0.9876, 0.8953, 0.9888, 0.8953, 0.9888, 0.8384, 0.9863, 0.2116, 0.9863, 0.2686, 0.9876, 0.2686, 0.9876, 0.2116, 0.9863, 0.2686, 0.9863, 0.3255, 0.9876, 0.3255, 0.9876, 0.2686, 0.9863, 0.3255, 0.9863, 0.3825, 0.9876, 0.3825, 0.9876, 0.3255, 0.9863, 0.3825, 0.9863, 0.4395, 0.9876, 0.4395, 0.9876, 0.3825, 0.9863, 0.4395, 0.9863, 0.4965, 0.9876, 0.4965, 0.9876, 0.4395, 0.9863, 0.4965, 0.9863, 0.5535, 0.9876, 0.5535, 0.9876, 0.4965, 0.9863, 0.5535, 0.9863, 0.6104, 0.9876, 0.6104, 0.9876, 0.5535, 0.9863, 0.6104, 0.9863, 0.6674, 0.9876, 0.6674, 0.9876, 0.6104, 0.9863, 0.6674, 0.9863, 0.7244, 0.9876, 0.7244, 0.9876, 0.6674, 0.9863, 0.7244, 0.9863, 0.7814, 0.9876, 0.7814, 0.9876, 0.7244, 0.9863, 0.7814, 0.9863, 0.8384, 0.9876, 0.8384, 0.9876, 0.7814, 0.9863, 0.8384, 0.9863, 0.8953, 0.9876, 0.8953, 0.9876, 0.8384, 0.9851, 0.2116, 0.9851, 0.2686, 0.9863, 0.2686, 0.9863, 0.2116, 0.9851, 0.2686, 0.9851, 0.3255, 0.9863, 0.3255, 0.9863, 0.2686, 0.9851, 0.3255, 0.9851, 0.3825, 0.9863, 0.3825, 0.9863, 0.3255, 0.9851, 0.3825, 0.9851, 0.4395, 0.9863, 0.4395, 0.9863, 0.3825, 0.9851, 0.4395, 0.9851, 0.4965, 0.9863, 0.4965, 0.9863, 0.4395, 0.9851, 0.4965, 0.9851, 0.5535, 0.9863, 0.5535, 0.9863, 0.4965, 0.9851, 0.5535, 0.9851, 0.6104, 0.9863, 0.6104, 0.9863, 0.5535, 0.9851, 0.6104, 0.9851, 0.6674, 0.9863, 0.6674, 0.9863, 0.6104, 0.9851, 0.6674, 0.9851, 0.7244, 0.9863, 0.7244, 0.9863, 0.6674, 0.9851, 0.7244, 0.9851, 0.7814, 0.9863, 0.7814, 0.9863, 0.7244, 0.9851, 0.7814, 0.9851, 0.8384, 0.9863, 0.8384, 0.9863, 0.7814, 0.9851, 0.8384, 0.9851, 0.8953, 0.9863, 0.8953, 0.9863, 0.8384, 0.9839, 0.2116, 0.9839, 0.2686, 0.9851, 0.2686, 0.9851, 0.2116, 0.9839, 0.2686, 0.9839, 0.3255, 0.9851, 0.3255, 0.9851, 0.2686, 0.9839, 0.3255, 0.9839, 0.3825, 0.9851, 0.3825, 0.9851, 0.3255, 0.9839, 0.3825, 0.9839, 0.4395, 0.9851, 0.4395, 0.9851, 0.3825, 0.9839, 0.4395, 0.9839, 0.4965, 0.9851, 0.4965, 0.9851, 0.4395, 0.9839, 0.4965, 0.9839, 0.5535, 0.9851, 0.5535, 0.9851, 0.4965, 0.9839, 0.5535, 0.9839, 0.6104, 0.9851, 0.6104, 0.9851, 0.5535, 0.9839, 0.6104, 0.9839, 0.6674, 0.9851, 0.6674, 0.9851, 0.6104, 0.9839, 0.6674, 0.9839, 0.7244, 0.9851, 0.7244, 0.9851, 0.6674, 0.9839, 0.7244, 0.9839, 0.7814, 0.9851, 0.7814, 0.9851, 0.7244, 0.9839, 0.7814, 0.9839, 0.8384, 0.9851, 0.8384, 0.9851, 0.7814, 0.9839, 0.8384, 0.9839, 0.8953, 0.9851, 0.8953, 0.9851, 0.8384, 0.9827, 0.2116, 0.9827, 0.2686, 0.9839, 0.2686, 0.9839, 0.2116, 0.9827, 0.2686, 0.9827, 0.3255, 0.9839, 0.3255, 0.9839, 0.2686, 0.9827, 0.3255, 0.9827, 0.3825, 0.9839, 0.3825, 0.9839, 0.3255, 0.9827, 0.3825, 0.9827, 0.4395, 0.9839, 0.4395, 0.9839, 0.3825, 0.9827, 0.4395, 0.9827, 0.4965, 0.9839, 0.4965, 0.9839, 0.4395, 0.9827, 0.4965, 0.9827, 0.5535, 0.9839, 0.5535, 0.9839, 0.4965, 0.9827, 0.5535, 0.9827, 0.6104, 0.9839, 0.6104, 0.9839, 0.5535, 0.9827, 0.6104, 0.9827, 0.6674, 0.9839, 0.6674, 0.9839, 0.6104, 0.9827, 0.6674, 0.9827, 0.7244, 0.9839, 0.7244, 0.9839, 0.6674, 0.9827, 0.7244, 0.9827, 0.7814, 0.9839, 0.7814, 0.9839, 0.7244, 0.9827, 0.7814, 0.9827, 0.8384, 0.9839, 0.8384, 0.9839, 0.7814, 0.9827, 0.8384, 0.9827, 0.8953, 0.9839, 0.8953, 0.9839, 0.8384, 0.9814, 0.2116, 0.9814, 0.2686, 0.9827, 0.2686, 0.9827, 0.2116, 0.9814, 0.2686, 0.9814, 0.3255, 0.9827, 0.3255, 0.9827, 0.2686, 0.9814, 0.3255, 0.9814, 0.3825, 0.9827, 0.3825, 0.9827, 0.3255, 0.9814, 0.3825, 0.9814, 0.4395, 0.9827, 0.4395, 0.9827, 0.3825, 0.9814, 0.4395, 0.9814, 0.4965, 0.9827, 0.4965, 0.9827, 0.4395, 0.9814, 0.4965, 0.9814, 0.5535, 0.9827, 0.5535, 0.9827, 0.4965, 0.9814, 0.5535, 0.9814, 0.6104, 0.9827, 0.6104, 0.9827, 0.5535, 0.9814, 0.6104, 0.9814, 0.6674, 0.9827, 0.6674, 0.9827, 0.6104, 0.9814, 0.6674, 0.9814, 0.7244, 0.9827, 0.7244, 0.9827, 0.6674, 0.9814, 0.7244, 0.9814, 0.7814, 0.9827, 0.7814, 0.9827, 0.7244, 0.9814, 0.7814, 0.9814, 0.8384, 0.9827, 0.8384, 0.9827, 0.7814, 0.9814, 0.8384, 0.9814, 0.8953, 0.9827, 0.8953, 0.9827, 0.8384, 0.9802, 0.2116, 0.9802, 0.2686, 0.9814, 0.2686, 0.9814, 0.2116, 0.9802, 0.2686, 0.9802, 0.3255, 0.9814, 0.3255, 0.9814, 0.2686, 0.9802, 0.3255, 0.9802, 0.3825, 0.9814, 0.3825, 0.9814, 0.3255, 0.9802, 0.3825, 0.9802, 0.4395, 0.9814, 0.4395, 0.9814, 0.3825, 0.9802, 0.4395, 0.9802, 0.4965, 0.9814, 0.4965, 0.9814, 0.4395, 0.9802, 0.4965, 0.9802, 0.5535, 0.9814, 0.5535, 0.9814, 0.4965, 0.9802, 0.5535, 0.9802, 0.6104, 0.9814, 0.6104, 0.9814, 0.5535, 0.9802, 0.6104, 0.9802, 0.6674, 0.9814, 0.6674, 0.9814, 0.6104, 0.9802, 0.6674, 0.9802, 0.7244, 0.9814, 0.7244, 0.9814, 0.6674, 0.9802, 0.7244, 0.9802, 0.7814, 0.9814, 0.7814, 0.9814, 0.7244, 0.9802, 0.7814, 0.9802, 0.8384, 0.9814, 0.8384, 0.9814, 0.7814, 0.9802, 0.8384, 0.9802, 0.8953, 0.9814, 0.8953, 0.9814, 0.8384, 0.979, 0.2116, 0.979, 0.2686, 0.9802, 0.2686, 0.9802, 0.2116, 0.979, 0.2686, 0.979, 0.3255, 0.9802, 0.3255, 0.9802, 0.2686, 0.979, 0.3255, 0.979, 0.3825, 0.9802, 0.3825, 0.9802, 0.3255, 0.979, 0.3825, 0.979, 0.4395, 0.9802, 0.4395, 0.9802, 0.3825, 0.979, 0.4395, 0.979, 0.4965, 0.9802, 0.4965, 0.9802, 0.4395, 0.979, 0.4965, 0.979, 0.5535, 0.9802, 0.5535, 0.9802, 0.4965, 0.979, 0.5535, 0.979, 0.6104, 0.9802, 0.6104, 0.9802, 0.5535, 0.979, 0.6104, 0.979, 0.6674, 0.9802, 0.6674, 0.9802, 0.6104, 0.979, 0.6674, 0.979, 0.7244, 0.9802, 0.7244, 0.9802, 0.6674, 0.979, 0.7244, 0.979, 0.7814, 0.9802, 0.7814, 0.9802, 0.7244, 0.979, 0.7814, 0.979, 0.8384, 0.9802, 0.8384, 0.9802, 0.7814, 0.979, 0.8384, 0.979, 0.8953, 0.9802, 0.8953, 0.9802, 0.8384, 0.1538, 0.1659, 0.1538, 0.2299, 0.07692, 0.2299, 0.07692, 0.1659, 0.2308, 0.1659, 0.2308, 0.2299, 0.1538, 0.2299, 0.1538, 0.1659, 0.3077, 0.1659, 0.3077, 0.2299, 0.2308, 0.2299, 0.2308, 0.1659, 0.3846, 0.1659, 0.3846, 0.2299, 0.3077, 0.2299, 0.3077, 0.1659, 0.4615, 0.1659, 0.4615, 0.2299, 0.3846, 0.2299, 0.3846, 0.1659, 0.5385, 0.1659, 0.5385, 0.2299, 0.4615, 0.2299, 0.4615, 0.1659, 0.6154, 0.1659, 0.6154, 0.2299, 0.5385, 0.2299, 0.5385, 0.1659, 0.6923, 0.1659, 0.6923, 0.2299, 0.6154, 0.2299, 0.6154, 0.1659, 0.8462, 0.934, 0.7692, 0.934, 0.7692, 0.934, 0.8462, 0.934, 0.9231, 0.87, 0.9231, 0.934, 0.9231, 0.934, 0.9231, 0.87, 0.07692, 0.806, 0.07692, 0.742, 0.07692, 0.742, 0.07692, 0.806, 0.1538, 0.934, 0.07692, 0.934, 0.07692, 0.934, 0.1538, 0.934, 0.2308, 0.2299, 0.3077, 0.2299, 0.3077, 0.2299, 0.2308, 0.2299, 0.9231, 0.934, 0.8462, 0.934, 0.8462, 0.934, 0.9231, 0.934, 0.07692, 0.87, 0.07692, 0.806, 0.07692, 0.806, 0.07692, 0.87, 0.2308, 0.934, 0.1538, 0.934, 0.1538, 0.934, 0.2308, 0.934, 0.07692, 0.934, 0.07692, 0.87, 0.07692, 0.87, 0.07692, 0.934, 0.3077, 0.2299, 0.3846, 0.2299, 0.3846, 0.2299, 0.3077, 0.2299, 0.3077, 0.934, 0.2308, 0.934, 0.2308, 0.934, 0.3077, 0.934, 0.7692, 0.1659, 0.7692, 0.2299, 0.6923, 0.2299, 0.6923, 0.1659, 0.9231, 0.2299, 0.9231, 0.2939, 0.9231, 0.2939, 0.9231, 0.2299, 0.3846, 0.2299, 0.4615, 0.2299, 0.4615, 0.2299, 0.3846, 0.2299, 0.9231, 0.2939, 0.9231, 0.3579, 0.9231, 0.3579, 0.9231, 0.2939, 0.3846, 0.934, 0.3077, 0.934, 0.3077, 0.934, 0.3846, 0.934, 0.4615, 0.2299, 0.5385, 0.2299, 0.5385, 0.2299, 0.4615, 0.2299, 0.9231, 0.3579, 0.9231, 0.4219, 0.9231, 0.4219, 0.9231, 0.3579, 0.07692, 0.2939, 0.07692, 0.2299, 0.07692, 0.2299, 0.07692, 0.2939, 0.4615, 0.934, 0.3846, 0.934, 0.3846, 0.934, 0.4615, 0.934, 0.5385, 0.2299, 0.6154, 0.2299, 0.6154, 0.2299, 0.5385, 0.2299, 0.9231, 0.4219, 0.9231, 0.4859, 0.9231, 0.4859, 0.9231, 0.4219, 0.07692, 0.3579, 0.07692, 0.2939, 0.07692, 0.2939, 0.07692, 0.3579, 0.8462, 0.1659, 0.8462, 0.2299, 0.7692, 0.2299, 0.7692, 0.1659, 0.5385, 0.934, 0.4615, 0.934, 0.4615, 0.934, 0.5385, 0.934, 0.9231, 0.4859, 0.9231, 0.5499, 0.9231, 0.5499, 0.9231, 0.4859, 0.07692, 0.4219, 0.07692, 0.3579, 0.07692, 0.3579, 0.07692, 0.4219, 0.6154, 0.2299, 0.6923, 0.2299, 0.6923, 0.2299, 0.6154, 0.2299, 0.07692, 0.4859, 0.07692, 0.4219, 0.07692, 0.4219, 0.07692, 0.4859, 0.9231, 0.5499, 0.9231, 0.614, 0.9231, 0.614, 0.9231, 0.5499, 0.6154, 0.934, 0.5385, 0.934, 0.5385, 0.934, 0.6154, 0.934, 0.6923, 0.2299, 0.7692, 0.2299, 0.7692, 0.2299, 0.6923, 0.2299, 0.9231, 0.614, 0.9231, 0.678, 0.9231, 0.678, 0.9231, 0.614, 0.07692, 0.5499, 0.07692, 0.4859, 0.07692, 0.4859, 0.07692, 0.5499, 0.6923, 0.934, 0.6154, 0.934, 0.6154, 0.934, 0.6923, 0.934, 0.9231, 0.1659, 0.9231, 0.2299, 0.8462, 0.2299, 0.8462, 0.1659, 0.9231, 0.678, 0.9231, 0.742, 0.9231, 0.742, 0.9231, 0.678, 0.07692, 0.614, 0.07692, 0.5499, 0.07692, 0.5499, 0.07692, 0.614, 0.7692, 0.2299, 0.8462, 0.2299, 0.8462, 0.2299, 0.7692, 0.2299, 0.07692, 0.2299, 0.1538, 0.2299, 0.1538, 0.2299, 0.07692, 0.2299, 0.9231, 0.742, 0.9231, 0.806, 0.9231, 0.806, 0.9231, 0.742, 0.07692, 0.678, 0.07692, 0.614, 0.07692, 0.614, 0.07692, 0.678, 0.7692, 0.934, 0.6923, 0.934, 0.6923, 0.934, 0.7692, 0.934, 0.8462, 0.2299, 0.9231, 0.2299, 0.9231, 0.2299, 0.8462, 0.2299, 0.9231, 0.806, 0.9231, 0.87, 0.9231, 0.87, 0.9231, 0.806, 0.07692, 0.742, 0.07692, 0.678, 0.07692, 0.678, 0.07692, 0.742, 0.1538, 0.2299, 0.2308, 0.2299, 0.2308, 0.2299, 0.1538, 0.2299, 1.0, 0.1659, 1.0, 0.2299, 0.9231, 0.2299, 0.9231, 0.1659, 1.0, 0.2299, 1.0, 0.2939, 0.9231, 0.2939, 0.9231, 0.2299, 1.0, 0.2939, 1.0, 0.3579, 0.9231, 0.3579, 0.9231, 0.2939, 1.0, 0.3579, 1.0, 0.4219, 0.9231, 0.4219, 0.9231, 0.3579, 1.0, 0.4219, 1.0, 0.4859, 0.9231, 0.4859, 0.9231, 0.4219, 1.0, 0.4859, 1.0, 0.5499, 0.9231, 0.5499, 0.9231, 0.4859, 1.0, 0.5499, 1.0, 0.614, 0.9231, 0.614, 0.9231, 0.5499, 1.0, 0.614, 1.0, 0.678, 0.9231, 0.678, 0.9231, 0.614, 1.0, 0.678, 1.0, 0.742, 0.9231, 0.742, 0.9231, 0.678, 1.0, 0.742, 1.0, 0.806, 0.9231, 0.806, 0.9231, 0.742, 1.0, 0.806, 1.0, 0.87, 0.9231, 0.87, 0.9231, 0.806, 1.0, 0.87, 1.0, 0.934, 0.9231, 0.934, 0.9231, 0.87, 0.07692, 0.1659, 0.07692, 0.2299, 0.0, 0.2299, 0.0, 0.1659, 0.07692, 0.2299, 0.07692, 0.2939, 0.0, 0.2939, 0.0, 0.2299, 0.07692, 0.2939, 0.07692, 0.3579, 0.0, 0.3579, 0.0, 0.2939, 0.07692, 0.3579, 0.07692, 0.4219, 0.0, 0.4219, 0.0, 0.3579, 0.07692, 0.4219, 0.07692, 0.4859, 0.0, 0.4859, 0.0, 0.4219, 0.07692, 0.4859, 0.07692, 0.5499, 0.0, 0.5499, 0.0, 0.4859, 0.07692, 0.5499, 0.07692, 0.614, 0.0, 0.614, 0.0, 0.5499, 0.07692, 0.614, 0.07692, 0.678, 0.0, 0.678, 0.0, 0.614, 0.07692, 0.678, 0.07692, 0.742, 0.0, 0.742, 0.0, 0.678, 0.07692, 0.742, 0.07692, 0.806, 0.0, 0.806, 0.0, 0.742, 0.07692, 0.806, 0.07692, 0.87, 0.0, 0.87, 0.0, 0.806, 0.07692, 0.87, 0.07692, 0.934, 0.0, 0.934, 0.0, 0.87, 1.0, 0.1659, 1.0, 0.2299, 1.0, 0.2299, 1.0, 0.1659, 1.0, 0.2299, 1.0, 0.2939, 1.0, 0.2939, 1.0, 0.2299, 1.0, 0.2939, 1.0, 0.3579, 1.0, 0.3579, 1.0, 0.2939, 1.0, 0.3579, 1.0, 0.4219, 1.0, 0.4219, 1.0, 0.3579, 1.0, 0.4219, 1.0, 0.4859, 1.0, 0.4859, 1.0, 0.4219, 1.0, 0.4859, 1.0, 0.5499, 1.0, 0.5499, 1.0, 0.4859, 1.0, 0.5499, 1.0, 0.614, 1.0, 0.614, 1.0, 0.5499, 1.0, 0.614, 1.0, 0.678, 1.0, 0.678, 1.0, 0.614, 1.0, 0.678, 1.0, 0.742, 1.0, 0.742, 1.0, 0.678, 1.0, 0.742, 1.0, 0.806, 1.0, 0.806, 1.0, 0.742, 1.0, 0.806, 1.0, 0.87, 1.0, 0.87, 1.0, 0.806, 1.0, 0.87, 1.0, 0.934, 1.0, 0.934, 1.0, 0.87, 0.9937, 0.2116, 0.9937, 0.2686, 0.9949, 0.2686, 0.9949, 0.2116, 0.9937, 0.2686, 0.9937, 0.3255, 0.9949, 0.3255, 0.9949, 0.2686, 0.9937, 0.3255, 0.9937, 0.3825, 0.9949, 0.3825, 0.9949, 0.3255, 0.9937, 0.3825, 0.9937, 0.4395, 0.9949, 0.4395, 0.9949, 0.3825, 0.9937, 0.4395, 0.9937, 0.4965, 0.9949, 0.4965, 0.9949, 0.4395, 0.9937, 0.4965, 0.9937, 0.5535, 0.9949, 0.5535, 0.9949, 0.4965, 0.9937, 0.5535, 0.9937, 0.6104, 0.9949, 0.6104, 0.9949, 0.5535, 0.9937, 0.6104, 0.9937, 0.6674, 0.9949, 0.6674, 0.9949, 0.6104, 0.9937, 0.6674, 0.9937, 0.7244, 0.9949, 0.7244, 0.9949, 0.6674, 0.9937, 0.7244, 0.9937, 0.7814, 0.9949, 0.7814, 0.9949, 0.7244, 0.9937, 0.7814, 0.9937, 0.8384, 0.9949, 0.8384, 0.9949, 0.7814, 0.9937, 0.8384, 0.9937, 0.8953, 0.9949, 0.8953, 0.9949, 0.8384, 0.0, 0.1659, 0.0, 0.2299, 0.0, 0.2299, 0.0, 0.1659, 0.0, 0.2299, 0.0, 0.2939, 0.0, 0.2939, 0.0, 0.2299, 0.0, 0.2939, 0.0, 0.3579, 0.0, 0.3579, 0.0, 0.2939, 0.0, 0.3579, 0.0, 0.4219, 0.0, 0.4219, 0.0, 0.3579, 0.0, 0.4219, 0.0, 0.4859, 0.0, 0.4859, 0.0, 0.4219, 0.0, 0.4859, 0.0, 0.5499, 0.0, 0.5499, 0.0, 0.4859, 0.0, 0.5499, 0.0, 0.614, 0.0, 0.614, 0.0, 0.5499, 0.0, 0.614, 0.0, 0.678, 0.0, 0.678, 0.0, 0.614, 0.0, 0.678, 0.0, 0.742, 0.0, 0.742, 0.0, 0.678, 0.0, 0.742, 0.0, 0.806, 0.0, 0.806, 0.0, 0.742, 0.0, 0.806, 0.0, 0.87, 0.0, 0.87, 0.0, 0.806, 0.0, 0.87, 0.0, 0.934, 0.0, 0.934, 0.0, 0.87, 0.09099, 9.998e-05, 0.09099, 0.09099, 0.0001001, 0.09099, 0.0001001, 9.998e-05, 0.09099, 0.09099, 0.09099, 0.1819, 0.0001001, 0.1819, 0.0001001, 0.09099, 0.09099, 0.1819, 0.09099, 0.2728, 9.998e-05, 0.2728, 0.0001001, 0.1819, 0.09099, 0.2728, 0.09099, 0.3637, 9.998e-05, 0.3637, 9.998e-05, 0.2728, 0.09099, 0.3637, 0.09099, 0.4546, 9.998e-05, 0.4546, 9.998e-05, 0.3637, 0.09099, 0.4546, 0.09099, 0.5454, 9.998e-05, 0.5454, 9.998e-05, 0.4546, 0.09099, 0.5454, 0.09099, 0.6363, 9.998e-05, 0.6363, 9.998e-05, 0.5454, 0.09099, 0.6363, 0.09099, 0.7272, 9.998e-05, 0.7272, 9.998e-05, 0.6363, 0.09099, 0.7272, 0.09099, 0.8181, 0.0001001, 0.8181, 9.998e-05, 0.7272, 0.09099, 0.8181, 0.09099, 0.909, 0.0001001, 0.909, 0.0001001, 0.8181, 0.09099, 0.909, 0.09099, 0.9999, 0.0001001, 0.9999, 0.0001001, 0.909, 0.1819, 9.998e-05, 0.1819, 0.09099, 0.09099, 0.09099, 0.09099, 9.998e-05, 0.1819, 0.09099, 0.1819, 0.1819, 0.09099, 0.1819, 0.09099, 0.09099, 0.1819, 0.1819, 0.1819, 0.2728, 0.09099, 0.2728, 0.09099, 0.1819, 0.1819, 0.2728, 0.1819, 0.3637, 0.09099, 0.3637, 0.09099, 0.2728, 0.1819, 0.3637, 0.1819, 0.4546, 0.09099, 0.4546, 0.09099, 0.3637, 0.1819, 0.4546, 0.1819, 0.5454, 0.09099, 0.5454, 0.09099, 0.4546, 0.1819, 0.5454, 0.1819, 0.6363, 0.09099, 0.6363, 0.09099, 0.5454, 0.1819, 0.6363, 0.1819, 0.7272, 0.09099, 0.7272, 0.09099, 0.6363, 0.1819, 0.7272, 0.1819, 0.8181, 0.09099, 0.8181, 0.09099, 0.7272, 0.1819, 0.8181, 0.1819, 0.909, 0.09099, 0.909, 0.09099, 0.8181, 0.1819, 0.909, 0.1819, 0.9999, 0.09099, 0.9999, 0.09099, 0.909, 0.2728, 9.998e-05, 0.2728, 0.09099, 0.1819, 0.09099, 0.1819, 9.998e-05, 0.2728, 0.09099, 0.2728, 0.1819, 0.1819, 0.1819, 0.1819, 0.09099, 0.2728, 0.1819, 0.2728, 0.2728, 0.1819, 0.2728, 0.1819, 0.1819, 0.2728, 0.2728, 0.2728, 0.3637, 0.1819, 0.3637, 0.1819, 0.2728, 0.2728, 0.3637, 0.2728, 0.4546, 0.1819, 0.4546, 0.1819, 0.3637, 0.2728, 0.4546, 0.2728, 0.5454, 0.1819, 0.5454, 0.1819, 0.4546, 0.2728, 0.5454, 0.2728, 0.6363, 0.1819, 0.6363, 0.1819, 0.5454, 0.2728, 0.6363, 0.2728, 0.7272, 0.1819, 0.7272, 0.1819, 0.6363, 0.2728, 0.7272, 0.2728, 0.8181, 0.1819, 0.8181, 0.1819, 0.7272, 0.2728, 0.8181, 0.2728, 0.909, 0.1819, 0.909, 0.1819, 0.8181, 0.2728, 0.909, 0.2728, 0.9999, 0.1819, 0.9999, 0.1819, 0.909, 0.3637, 9.998e-05, 0.3637, 0.09099, 0.2728, 0.09099, 0.2728, 9.998e-05, 0.3637, 0.09099, 0.3637, 0.1819, 0.2728, 0.1819, 0.2728, 0.09099, 0.3637, 0.1819, 0.3637, 0.2728, 0.2728, 0.2728, 0.2728, 0.1819, 0.3637, 0.2728, 0.3637, 0.3637, 0.2728, 0.3637, 0.2728, 0.2728, 0.3637, 0.3637, 0.3637, 0.4546, 0.2728, 0.4546, 0.2728, 0.3637, 0.3637, 0.4546, 0.3637, 0.5454, 0.2728, 0.5454, 0.2728, 0.4546, 0.3637, 0.5454, 0.3637, 0.6363, 0.2728, 0.6363, 0.2728, 0.5454, 0.3637, 0.6363, 0.3637, 0.7272, 0.2728, 0.7272, 0.2728, 0.6363, 0.3637, 0.7272, 0.3637, 0.8181, 0.2728, 0.8181, 0.2728, 0.7272, 0.3637, 0.8181, 0.3637, 0.909, 0.2728, 0.909, 0.2728, 0.8181, 0.3637, 0.909, 0.3637, 0.9999, 0.2728, 0.9999, 0.2728, 0.909, 0.4546, 9.998e-05, 0.4546, 0.09099, 0.3637, 0.09099, 0.3637, 9.998e-05, 0.4546, 0.09099, 0.4546, 0.1819, 0.3637, 0.1819, 0.3637, 0.09099, 0.4546, 0.1819, 0.4546, 0.2728, 0.3637, 0.2728, 0.3637, 0.1819, 0.4546, 0.2728, 0.4546, 0.3637, 0.3637, 0.3637, 0.3637, 0.2728, 0.4546, 0.3637, 0.4546, 0.4546, 0.3637, 0.4546, 0.3637, 0.3637, 0.4546, 0.4546, 0.4546, 0.5454, 0.3637, 0.5454, 0.3637, 0.4546, 0.4546, 0.5454, 0.4546, 0.6363, 0.3637, 0.6363, 0.3637, 0.5454, 0.4546, 0.6363, 0.4546, 0.7272, 0.3637, 0.7272, 0.3637, 0.6363, 0.4546, 0.7272, 0.4546, 0.8181, 0.3637, 0.8181, 0.3637, 0.7272, 0.4546, 0.8181, 0.4546, 0.909, 0.3637, 0.909, 0.3637, 0.8181, 0.4546, 0.909, 0.4546, 0.9999, 0.3637, 0.9999, 0.3637, 0.909, 0.5454, 9.998e-05, 0.5454, 0.09099, 0.4546, 0.09099, 0.4546, 9.998e-05, 0.5454, 0.09099, 0.5454, 0.1819, 0.4546, 0.1819, 0.4546, 0.09099, 0.5454, 0.1819, 0.5454, 0.2728, 0.4546, 0.2728, 0.4546, 0.1819, 0.5454, 0.2728, 0.5454, 0.3637, 0.4546, 0.3637, 0.4546, 0.2728, 0.5454, 0.3637, 0.5454, 0.4546, 0.4546, 0.4546, 0.4546, 0.3637, 0.5454, 0.4546, 0.5454, 0.5454, 0.4546, 0.5454, 0.4546, 0.4546, 0.5454, 0.5454, 0.5454, 0.6363, 0.4546, 0.6363, 0.4546, 0.5454, 0.5454, 0.6363, 0.5454, 0.7272, 0.4546, 0.7272, 0.4546, 0.6363, 0.5454, 0.7272, 0.5454, 0.8181, 0.4546, 0.8181, 0.4546, 0.7272, 0.5454, 0.8181, 0.5454, 0.909, 0.4546, 0.909, 0.4546, 0.8181, 0.5454, 0.909, 0.5454, 0.9999, 0.4546, 0.9999, 0.4546, 0.909, 0.6363, 9.998e-05, 0.6363, 0.09099, 0.5454, 0.09099, 0.5454, 9.998e-05, 0.6363, 0.09099, 0.6363, 0.1819, 0.5454, 0.1819, 0.5454, 0.09099, 0.6363, 0.1819, 0.6363, 0.2728, 0.5454, 0.2728, 0.5454, 0.1819, 0.6363, 0.2728, 0.6363, 0.3637, 0.5454, 0.3637, 0.5454, 0.2728, 0.6363, 0.3637, 0.6363, 0.4546, 0.5454, 0.4546, 0.5454, 0.3637, 0.6363, 0.4546, 0.6363, 0.5454, 0.5454, 0.5454, 0.5454, 0.4546, 0.6363, 0.5454, 0.6363, 0.6363, 0.5454, 0.6363, 0.5454, 0.5454, 0.6363, 0.6363, 0.6363, 0.7272, 0.5454, 0.7272, 0.5454, 0.6363, 0.6363, 0.7272, 0.6363, 0.8181, 0.5454, 0.8181, 0.5454, 0.7272, 0.6363, 0.8181, 0.6363, 0.909, 0.5454, 0.909, 0.5454, 0.8181, 0.6363, 0.909, 0.6363, 0.9999, 0.5454, 0.9999, 0.5454, 0.909, 0.7272, 9.998e-05, 0.7272, 0.09099, 0.6363, 0.09099, 0.6363, 9.998e-05, 0.7272, 0.09099, 0.7272, 0.1819, 0.6363, 0.1819, 0.6363, 0.09099, 0.7272, 0.1819, 0.7272, 0.2728, 0.6363, 0.2728, 0.6363, 0.1819, 0.7272, 0.2728, 0.7272, 0.3637, 0.6363, 0.3637, 0.6363, 0.2728, 0.7272, 0.3637, 0.7272, 0.4546, 0.6363, 0.4546, 0.6363, 0.3637, 0.7272, 0.4546, 0.7272, 0.5454, 0.6363, 0.5454, 0.6363, 0.4546, 0.7272, 0.5454, 0.7272, 0.6363, 0.6363, 0.6363, 0.6363, 0.5454, 0.7272, 0.6363, 0.7272, 0.7272, 0.6363, 0.7272, 0.6363, 0.6363, 0.7272, 0.7272, 0.7272, 0.8181, 0.6363, 0.8181, 0.6363, 0.7272, 0.7272, 0.8181, 0.7272, 0.909, 0.6363, 0.909, 0.6363, 0.8181, 0.7272, 0.909, 0.7272, 0.9999, 0.6363, 0.9999, 0.6363, 0.909, 0.8181, 9.998e-05, 0.8181, 0.09099, 0.7272, 0.09099, 0.7272, 9.998e-05, 0.8181, 0.09099, 0.8181, 0.1819, 0.7272, 0.1819, 0.7272, 0.09099, 0.8181, 0.1819, 0.8181, 0.2728, 0.7272, 0.2728, 0.7272, 0.1819, 0.8181, 0.2728, 0.8181, 0.3637, 0.7272, 0.3637, 0.7272, 0.2728, 0.8181, 0.3637, 0.8181, 0.4546, 0.7272, 0.4546, 0.7272, 0.3637, 0.8181, 0.4546, 0.8181, 0.5454, 0.7272, 0.5454, 0.7272, 0.4546, 0.8181, 0.5454, 0.8181, 0.6363, 0.7272, 0.6363, 0.7272, 0.5454, 0.8181, 0.6363, 0.8181, 0.7272, 0.7272, 0.7272, 0.7272, 0.6363, 0.8181, 0.7272, 0.8181, 0.8181, 0.7272, 0.8181, 0.7272, 0.7272, 0.8181, 0.8181, 0.8181, 0.909, 0.7272, 0.909, 0.7272, 0.8181, 0.8181, 0.909, 0.8181, 0.9999, 0.7272, 0.9999, 0.7272, 0.909, 0.909, 9.998e-05, 0.909, 0.09099, 0.8181, 0.09099, 0.8181, 9.998e-05, 0.909, 0.09099, 0.909, 0.1819, 0.8181, 0.1819, 0.8181, 0.09099, 0.909, 0.1819, 0.909, 0.2728, 0.8181, 0.2728, 0.8181, 0.1819, 0.909, 0.2728, 0.909, 0.3637, 0.8181, 0.3637, 0.8181, 0.2728, 0.909, 0.3637, 0.909, 0.4546, 0.8181, 0.4546, 0.8181, 0.3637, 0.909, 0.4546, 0.909, 0.5454, 0.8181, 0.5454, 0.8181, 0.4546, 0.909, 0.5454, 0.909, 0.6363, 0.8181, 0.6363, 0.8181, 0.5454, 0.909, 0.6363, 0.909, 0.7272, 0.8181, 0.7272, 0.8181, 0.6363, 0.909, 0.7272, 0.909, 0.8181, 0.8181, 0.8181, 0.8181, 0.7272, 0.909, 0.8181, 0.909, 0.909, 0.8181, 0.909, 0.8181, 0.8181, 0.909, 0.909, 0.909, 0.9999, 0.8181, 0.9999, 0.8181, 0.909, 0.9999, 9.998e-05, 0.9999, 0.09099, 0.909, 0.09099, 0.909, 9.998e-05, 0.9999, 0.09099, 0.9999, 0.1819, 0.909, 0.1819, 0.909, 0.09099, 0.9999, 0.1819, 0.9999, 0.2728, 0.909, 0.2728, 0.909, 0.1819, 0.9999, 0.2728, 0.9999, 0.3637, 0.909, 0.3637, 0.909, 0.2728, 0.9999, 0.3637, 0.9999, 0.4546, 0.909, 0.4546, 0.909, 0.3637, 0.9999, 0.4546, 0.9999, 0.5454, 0.909, 0.5454, 0.909, 0.4546, 0.9999, 0.5454, 0.9999, 0.6363, 0.909, 0.6363, 0.909, 0.5454, 0.9999, 0.6363, 0.9999, 0.7272, 0.909, 0.7272, 0.909, 0.6363, 0.9999, 0.7272, 0.9999, 0.8181, 0.909, 0.8181, 0.909, 0.7272, 0.9999, 0.8181, 0.9999, 0.909, 0.909, 0.909, 0.909, 0.8181, 0.9999, 0.909, 0.9999, 0.9999, 0.909, 0.9999, 0.909, 0.909])
me_cube.use_remesh_preserve_volume = False
me_cube.use_remesh_preserve_attributes = False
me_cube.use_mirror_vertex_groups = False
me_cube.update()

# ---- objects
ob_cube = bpy.data.objects.new('Cube', me_cube)

# ---- transforms, parenting, visibility, modifiers, constraints
ob_cube.location = (0.0, 0.0, 0.0)
ob_cube.scale = (9.116, 0.184, 9.116)
ob_cube.lineart.crease_threshold = 0.0

# ---- collection membership
col_collection_1.objects.link(ob_cube)

# ---- scene / render settings (as saved in the file)
scene.frame_start = 1; scene.frame_end = 250; scene.frame_set(1)
scene.render.engine = 'BLENDER_EEVEE_NEXT'
scene.render.resolution_percentage = 50
scene.render.dither_intensity = 0.0
scene.cycles.use_denoising = False
scene.cycles.samples = 128
scene.cycles.sampling_pattern = 'TABULATED_SOBOL'
scene.cycles.light_sampling_threshold = 0.0
scene.cycles.use_adaptive_sampling = False
scene.cycles.use_light_tree = False
scene.cycles.blur_glossy = 0.0
scene.cycles.sample_clamp_indirect = 0.0
scene.view_settings.view_transform = 'Standard'
bpy.context.view_layer.update()

# ---- added for rendering (the .blend has no active camera and no usable light): camera, sun
cam_auto = bpy.data.cameras.new('AutoCamera')
cam_auto.lens = 50.0
cam_auto.sensor_width = 36.0
cam_auto.clip_end = 1000.0
ob_auto_camera = bpy.data.objects.new('AutoCamera', cam_auto)
scene.collection.objects.link(ob_auto_camera)
ob_auto_camera.location = (23.8575, -28.6289, 19.086)
ob_auto_camera.rotation_euler = (1.09748, -7.21219e-08, 0.694738)
scene.camera = ob_auto_camera
light_auto_sun = bpy.data.lights.new('AutoSun', 'SUN')
light_auto_sun.energy = 3.0
light_auto_sun.angle = 0.0523599
ob_auto_sun = bpy.data.objects.new('AutoSun', light_auto_sun)
scene.collection.objects.link(ob_auto_sun)
ob_auto_sun.rotation_euler = (0.872665, 0.174533, 0.523599)
bpy.context.view_layer.update()
